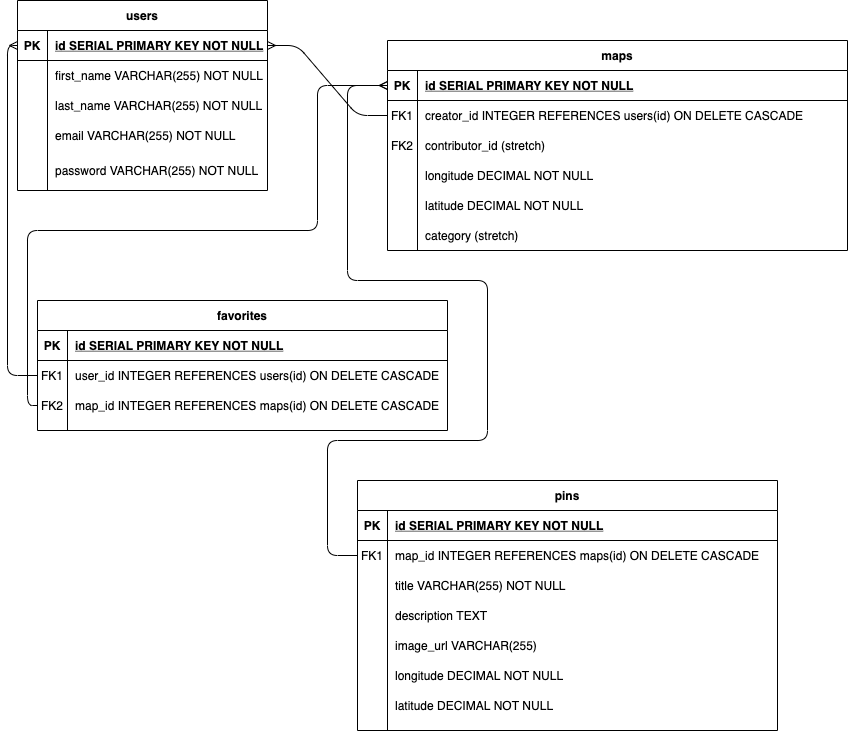

The diagram above was exported from draw.io. Its source (the exported page's mxGraphModel, read from the mxfile embedded in the PNG):
<mxGraphModel dx="863" dy="1794" grid="1" gridSize="10" guides="1" tooltips="1" connect="1" arrows="1" fold="1" page="1" pageScale="1" pageWidth="850" pageHeight="1100" math="0" shadow="0" extFonts="Permanent Marker^https://fonts.googleapis.com/css?family=Permanent+Marker">
  <root>
    <mxCell id="0" />
    <mxCell id="1" parent="0" />
    <mxCell id="C-vyLk0tnHw3VtMMgP7b-2" value="maps" style="shape=table;startSize=30;container=1;collapsible=1;childLayout=tableLayout;fixedRows=1;rowLines=0;fontStyle=1;align=center;resizeLast=1;" parent="1" vertex="1">
      <mxGeometry x="410" y="10" width="460" height="210" as="geometry" />
    </mxCell>
    <mxCell id="C-vyLk0tnHw3VtMMgP7b-3" value="" style="shape=partialRectangle;collapsible=0;dropTarget=0;pointerEvents=0;fillColor=none;points=[[0,0.5],[1,0.5]];portConstraint=eastwest;top=0;left=0;right=0;bottom=1;" parent="C-vyLk0tnHw3VtMMgP7b-2" vertex="1">
      <mxGeometry y="30" width="460" height="30" as="geometry" />
    </mxCell>
    <mxCell id="C-vyLk0tnHw3VtMMgP7b-4" value="PK" style="shape=partialRectangle;overflow=hidden;connectable=0;fillColor=none;top=0;left=0;bottom=0;right=0;fontStyle=1;" parent="C-vyLk0tnHw3VtMMgP7b-3" vertex="1">
      <mxGeometry width="30" height="30" as="geometry" />
    </mxCell>
    <mxCell id="C-vyLk0tnHw3VtMMgP7b-5" value="id SERIAL PRIMARY KEY NOT NULL" style="shape=partialRectangle;overflow=hidden;connectable=0;fillColor=none;top=0;left=0;bottom=0;right=0;align=left;spacingLeft=6;fontStyle=5;" parent="C-vyLk0tnHw3VtMMgP7b-3" vertex="1">
      <mxGeometry x="30" width="430" height="30" as="geometry" />
    </mxCell>
    <mxCell id="C-vyLk0tnHw3VtMMgP7b-6" value="" style="shape=partialRectangle;collapsible=0;dropTarget=0;pointerEvents=0;fillColor=none;points=[[0,0.5],[1,0.5]];portConstraint=eastwest;top=0;left=0;right=0;bottom=0;" parent="C-vyLk0tnHw3VtMMgP7b-2" vertex="1">
      <mxGeometry y="60" width="460" height="30" as="geometry" />
    </mxCell>
    <mxCell id="C-vyLk0tnHw3VtMMgP7b-7" value="FK1" style="shape=partialRectangle;overflow=hidden;connectable=0;fillColor=none;top=0;left=0;bottom=0;right=0;" parent="C-vyLk0tnHw3VtMMgP7b-6" vertex="1">
      <mxGeometry width="30" height="30" as="geometry" />
    </mxCell>
    <mxCell id="C-vyLk0tnHw3VtMMgP7b-8" value="creator_id INTEGER REFERENCES users(id) ON DELETE CASCADE" style="shape=partialRectangle;overflow=hidden;connectable=0;fillColor=none;top=0;left=0;bottom=0;right=0;align=left;spacingLeft=6;" parent="C-vyLk0tnHw3VtMMgP7b-6" vertex="1">
      <mxGeometry x="30" width="430" height="30" as="geometry" />
    </mxCell>
    <mxCell id="V2cwtTzMQBmQ6FanIbYJ-50" value="" style="shape=partialRectangle;collapsible=0;dropTarget=0;pointerEvents=0;fillColor=none;points=[[0,0.5],[1,0.5]];portConstraint=eastwest;top=0;left=0;right=0;bottom=0;" vertex="1" parent="C-vyLk0tnHw3VtMMgP7b-2">
      <mxGeometry y="90" width="460" height="30" as="geometry" />
    </mxCell>
    <mxCell id="V2cwtTzMQBmQ6FanIbYJ-51" value="FK2" style="shape=partialRectangle;overflow=hidden;connectable=0;fillColor=none;top=0;left=0;bottom=0;right=0;" vertex="1" parent="V2cwtTzMQBmQ6FanIbYJ-50">
      <mxGeometry width="30" height="30" as="geometry" />
    </mxCell>
    <mxCell id="V2cwtTzMQBmQ6FanIbYJ-52" value="contributor_id (stretch)" style="shape=partialRectangle;overflow=hidden;connectable=0;fillColor=none;top=0;left=0;bottom=0;right=0;align=left;spacingLeft=6;" vertex="1" parent="V2cwtTzMQBmQ6FanIbYJ-50">
      <mxGeometry x="30" width="430" height="30" as="geometry" />
    </mxCell>
    <mxCell id="C-vyLk0tnHw3VtMMgP7b-9" value="" style="shape=partialRectangle;collapsible=0;dropTarget=0;pointerEvents=0;fillColor=none;points=[[0,0.5],[1,0.5]];portConstraint=eastwest;top=0;left=0;right=0;bottom=0;" parent="C-vyLk0tnHw3VtMMgP7b-2" vertex="1">
      <mxGeometry y="120" width="460" height="30" as="geometry" />
    </mxCell>
    <mxCell id="C-vyLk0tnHw3VtMMgP7b-10" value="" style="shape=partialRectangle;overflow=hidden;connectable=0;fillColor=none;top=0;left=0;bottom=0;right=0;" parent="C-vyLk0tnHw3VtMMgP7b-9" vertex="1">
      <mxGeometry width="30" height="30" as="geometry" />
    </mxCell>
    <mxCell id="C-vyLk0tnHw3VtMMgP7b-11" value="longitude DECIMAL NOT NULL" style="shape=partialRectangle;overflow=hidden;connectable=0;fillColor=none;top=0;left=0;bottom=0;right=0;align=left;spacingLeft=6;" parent="C-vyLk0tnHw3VtMMgP7b-9" vertex="1">
      <mxGeometry x="30" width="430" height="30" as="geometry" />
    </mxCell>
    <mxCell id="V2cwtTzMQBmQ6FanIbYJ-25" value="" style="shape=partialRectangle;collapsible=0;dropTarget=0;pointerEvents=0;fillColor=none;points=[[0,0.5],[1,0.5]];portConstraint=eastwest;top=0;left=0;right=0;bottom=0;" vertex="1" parent="C-vyLk0tnHw3VtMMgP7b-2">
      <mxGeometry y="150" width="460" height="30" as="geometry" />
    </mxCell>
    <mxCell id="V2cwtTzMQBmQ6FanIbYJ-26" value="" style="shape=partialRectangle;overflow=hidden;connectable=0;fillColor=none;top=0;left=0;bottom=0;right=0;" vertex="1" parent="V2cwtTzMQBmQ6FanIbYJ-25">
      <mxGeometry width="30" height="30" as="geometry" />
    </mxCell>
    <mxCell id="V2cwtTzMQBmQ6FanIbYJ-27" value="latitude DECIMAL NOT NULL" style="shape=partialRectangle;overflow=hidden;connectable=0;fillColor=none;top=0;left=0;bottom=0;right=0;align=left;spacingLeft=6;" vertex="1" parent="V2cwtTzMQBmQ6FanIbYJ-25">
      <mxGeometry x="30" width="430" height="30" as="geometry" />
    </mxCell>
    <mxCell id="V2cwtTzMQBmQ6FanIbYJ-43" value="" style="shape=partialRectangle;collapsible=0;dropTarget=0;pointerEvents=0;fillColor=none;points=[[0,0.5],[1,0.5]];portConstraint=eastwest;top=0;left=0;right=0;bottom=0;" vertex="1" parent="C-vyLk0tnHw3VtMMgP7b-2">
      <mxGeometry y="180" width="460" height="30" as="geometry" />
    </mxCell>
    <mxCell id="V2cwtTzMQBmQ6FanIbYJ-44" value="" style="shape=partialRectangle;overflow=hidden;connectable=0;fillColor=none;top=0;left=0;bottom=0;right=0;" vertex="1" parent="V2cwtTzMQBmQ6FanIbYJ-43">
      <mxGeometry width="30" height="30" as="geometry" />
    </mxCell>
    <mxCell id="V2cwtTzMQBmQ6FanIbYJ-45" value="category (stretch)" style="shape=partialRectangle;overflow=hidden;connectable=0;fillColor=none;top=0;left=0;bottom=0;right=0;align=left;spacingLeft=6;" vertex="1" parent="V2cwtTzMQBmQ6FanIbYJ-43">
      <mxGeometry x="30" width="430" height="30" as="geometry" />
    </mxCell>
    <mxCell id="C-vyLk0tnHw3VtMMgP7b-13" value="favorites" style="shape=table;startSize=30;container=1;collapsible=1;childLayout=tableLayout;fixedRows=1;rowLines=0;fontStyle=1;align=center;resizeLast=1;" parent="1" vertex="1">
      <mxGeometry x="60" y="270" width="410" height="130" as="geometry" />
    </mxCell>
    <mxCell id="C-vyLk0tnHw3VtMMgP7b-14" value="" style="shape=partialRectangle;collapsible=0;dropTarget=0;pointerEvents=0;fillColor=none;points=[[0,0.5],[1,0.5]];portConstraint=eastwest;top=0;left=0;right=0;bottom=1;" parent="C-vyLk0tnHw3VtMMgP7b-13" vertex="1">
      <mxGeometry y="30" width="410" height="30" as="geometry" />
    </mxCell>
    <mxCell id="C-vyLk0tnHw3VtMMgP7b-15" value="PK" style="shape=partialRectangle;overflow=hidden;connectable=0;fillColor=none;top=0;left=0;bottom=0;right=0;fontStyle=1;" parent="C-vyLk0tnHw3VtMMgP7b-14" vertex="1">
      <mxGeometry width="30" height="30" as="geometry" />
    </mxCell>
    <mxCell id="C-vyLk0tnHw3VtMMgP7b-16" value="id SERIAL PRIMARY KEY NOT NULL" style="shape=partialRectangle;overflow=hidden;connectable=0;fillColor=none;top=0;left=0;bottom=0;right=0;align=left;spacingLeft=6;fontStyle=5;" parent="C-vyLk0tnHw3VtMMgP7b-14" vertex="1">
      <mxGeometry x="30" width="380" height="30" as="geometry" />
    </mxCell>
    <mxCell id="C-vyLk0tnHw3VtMMgP7b-17" value="" style="shape=partialRectangle;collapsible=0;dropTarget=0;pointerEvents=0;fillColor=none;points=[[0,0.5],[1,0.5]];portConstraint=eastwest;top=0;left=0;right=0;bottom=0;" parent="C-vyLk0tnHw3VtMMgP7b-13" vertex="1">
      <mxGeometry y="60" width="410" height="30" as="geometry" />
    </mxCell>
    <mxCell id="C-vyLk0tnHw3VtMMgP7b-18" value="FK1" style="shape=partialRectangle;overflow=hidden;connectable=0;fillColor=none;top=0;left=0;bottom=0;right=0;" parent="C-vyLk0tnHw3VtMMgP7b-17" vertex="1">
      <mxGeometry width="30" height="30" as="geometry" />
    </mxCell>
    <mxCell id="C-vyLk0tnHw3VtMMgP7b-19" value="user_id INTEGER REFERENCES users(id) ON DELETE CASCADE" style="shape=partialRectangle;overflow=hidden;connectable=0;fillColor=none;top=0;left=0;bottom=0;right=0;align=left;spacingLeft=6;" parent="C-vyLk0tnHw3VtMMgP7b-17" vertex="1">
      <mxGeometry x="30" width="380" height="30" as="geometry" />
    </mxCell>
    <mxCell id="C-vyLk0tnHw3VtMMgP7b-20" value="" style="shape=partialRectangle;collapsible=0;dropTarget=0;pointerEvents=0;fillColor=none;points=[[0,0.5],[1,0.5]];portConstraint=eastwest;top=0;left=0;right=0;bottom=0;" parent="C-vyLk0tnHw3VtMMgP7b-13" vertex="1">
      <mxGeometry y="90" width="410" height="30" as="geometry" />
    </mxCell>
    <mxCell id="C-vyLk0tnHw3VtMMgP7b-21" value="FK2" style="shape=partialRectangle;overflow=hidden;connectable=0;fillColor=none;top=0;left=0;bottom=0;right=0;" parent="C-vyLk0tnHw3VtMMgP7b-20" vertex="1">
      <mxGeometry width="30" height="30" as="geometry" />
    </mxCell>
    <mxCell id="C-vyLk0tnHw3VtMMgP7b-22" value="map_id INTEGER REFERENCES maps(id) ON DELETE CASCADE" style="shape=partialRectangle;overflow=hidden;connectable=0;fillColor=none;top=0;left=0;bottom=0;right=0;align=left;spacingLeft=6;" parent="C-vyLk0tnHw3VtMMgP7b-20" vertex="1">
      <mxGeometry x="30" width="380" height="30" as="geometry" />
    </mxCell>
    <mxCell id="C-vyLk0tnHw3VtMMgP7b-23" value="users" style="shape=table;startSize=30;container=1;collapsible=1;childLayout=tableLayout;fixedRows=1;rowLines=0;fontStyle=1;align=center;resizeLast=1;" parent="1" vertex="1">
      <mxGeometry x="40" y="-30" width="250" height="190" as="geometry" />
    </mxCell>
    <mxCell id="C-vyLk0tnHw3VtMMgP7b-24" value="" style="shape=partialRectangle;collapsible=0;dropTarget=0;pointerEvents=0;fillColor=none;points=[[0,0.5],[1,0.5]];portConstraint=eastwest;top=0;left=0;right=0;bottom=1;" parent="C-vyLk0tnHw3VtMMgP7b-23" vertex="1">
      <mxGeometry y="30" width="250" height="30" as="geometry" />
    </mxCell>
    <mxCell id="C-vyLk0tnHw3VtMMgP7b-25" value="PK" style="shape=partialRectangle;overflow=hidden;connectable=0;fillColor=none;top=0;left=0;bottom=0;right=0;fontStyle=1;" parent="C-vyLk0tnHw3VtMMgP7b-24" vertex="1">
      <mxGeometry width="30" height="30" as="geometry" />
    </mxCell>
    <mxCell id="C-vyLk0tnHw3VtMMgP7b-26" value="id SERIAL PRIMARY KEY NOT NULL" style="shape=partialRectangle;overflow=hidden;connectable=0;fillColor=none;top=0;left=0;bottom=0;right=0;align=left;spacingLeft=6;fontStyle=5;" parent="C-vyLk0tnHw3VtMMgP7b-24" vertex="1">
      <mxGeometry x="30" width="220" height="30" as="geometry" />
    </mxCell>
    <mxCell id="C-vyLk0tnHw3VtMMgP7b-27" value="" style="shape=partialRectangle;collapsible=0;dropTarget=0;pointerEvents=0;fillColor=none;points=[[0,0.5],[1,0.5]];portConstraint=eastwest;top=0;left=0;right=0;bottom=0;" parent="C-vyLk0tnHw3VtMMgP7b-23" vertex="1">
      <mxGeometry y="60" width="250" height="30" as="geometry" />
    </mxCell>
    <mxCell id="C-vyLk0tnHw3VtMMgP7b-28" value="" style="shape=partialRectangle;overflow=hidden;connectable=0;fillColor=none;top=0;left=0;bottom=0;right=0;" parent="C-vyLk0tnHw3VtMMgP7b-27" vertex="1">
      <mxGeometry width="30" height="30" as="geometry" />
    </mxCell>
    <mxCell id="C-vyLk0tnHw3VtMMgP7b-29" value="first_name VARCHAR(255) NOT NULL" style="shape=partialRectangle;overflow=hidden;connectable=0;fillColor=none;top=0;left=0;bottom=0;right=0;align=left;spacingLeft=6;" parent="C-vyLk0tnHw3VtMMgP7b-27" vertex="1">
      <mxGeometry x="30" width="220" height="30" as="geometry" />
    </mxCell>
    <mxCell id="V2cwtTzMQBmQ6FanIbYJ-53" value="" style="shape=partialRectangle;collapsible=0;dropTarget=0;pointerEvents=0;fillColor=none;points=[[0,0.5],[1,0.5]];portConstraint=eastwest;top=0;left=0;right=0;bottom=0;" vertex="1" parent="C-vyLk0tnHw3VtMMgP7b-23">
      <mxGeometry y="90" width="250" height="30" as="geometry" />
    </mxCell>
    <mxCell id="V2cwtTzMQBmQ6FanIbYJ-54" value="" style="shape=partialRectangle;overflow=hidden;connectable=0;fillColor=none;top=0;left=0;bottom=0;right=0;" vertex="1" parent="V2cwtTzMQBmQ6FanIbYJ-53">
      <mxGeometry width="30" height="30" as="geometry" />
    </mxCell>
    <mxCell id="V2cwtTzMQBmQ6FanIbYJ-55" value="last_name VARCHAR(255) NOT NULL" style="shape=partialRectangle;overflow=hidden;connectable=0;fillColor=none;top=0;left=0;bottom=0;right=0;align=left;spacingLeft=6;" vertex="1" parent="V2cwtTzMQBmQ6FanIbYJ-53">
      <mxGeometry x="30" width="220" height="30" as="geometry" />
    </mxCell>
    <mxCell id="V2cwtTzMQBmQ6FanIbYJ-47" value="" style="shape=partialRectangle;collapsible=0;dropTarget=0;pointerEvents=0;fillColor=none;points=[[0,0.5],[1,0.5]];portConstraint=eastwest;top=0;left=0;right=0;bottom=0;" vertex="1" parent="C-vyLk0tnHw3VtMMgP7b-23">
      <mxGeometry y="120" width="250" height="30" as="geometry" />
    </mxCell>
    <mxCell id="V2cwtTzMQBmQ6FanIbYJ-48" value="" style="shape=partialRectangle;overflow=hidden;connectable=0;fillColor=none;top=0;left=0;bottom=0;right=0;" vertex="1" parent="V2cwtTzMQBmQ6FanIbYJ-47">
      <mxGeometry width="30" height="30" as="geometry" />
    </mxCell>
    <mxCell id="V2cwtTzMQBmQ6FanIbYJ-49" value="email VARCHAR(255) NOT NULL" style="shape=partialRectangle;overflow=hidden;connectable=0;fillColor=none;top=0;left=0;bottom=0;right=0;align=left;spacingLeft=6;" vertex="1" parent="V2cwtTzMQBmQ6FanIbYJ-47">
      <mxGeometry x="30" width="220" height="30" as="geometry" />
    </mxCell>
    <mxCell id="V2cwtTzMQBmQ6FanIbYJ-21" value="" style="shape=partialRectangle;collapsible=0;dropTarget=0;pointerEvents=0;fillColor=none;points=[[0,0.5],[1,0.5]];portConstraint=eastwest;top=0;left=0;right=0;bottom=0;" vertex="1" parent="C-vyLk0tnHw3VtMMgP7b-23">
      <mxGeometry y="150" width="250" height="40" as="geometry" />
    </mxCell>
    <mxCell id="V2cwtTzMQBmQ6FanIbYJ-22" value="" style="shape=partialRectangle;overflow=hidden;connectable=0;fillColor=none;top=0;left=0;bottom=0;right=0;" vertex="1" parent="V2cwtTzMQBmQ6FanIbYJ-21">
      <mxGeometry width="30" height="40" as="geometry" />
    </mxCell>
    <mxCell id="V2cwtTzMQBmQ6FanIbYJ-23" value="password VARCHAR(255) NOT NULL" style="shape=partialRectangle;overflow=hidden;connectable=0;fillColor=none;top=0;left=0;bottom=0;right=0;align=left;spacingLeft=6;" vertex="1" parent="V2cwtTzMQBmQ6FanIbYJ-21">
      <mxGeometry x="30" width="220" height="40" as="geometry" />
    </mxCell>
    <mxCell id="V2cwtTzMQBmQ6FanIbYJ-1" value="pins" style="shape=table;startSize=30;container=1;collapsible=1;childLayout=tableLayout;fixedRows=1;rowLines=0;fontStyle=1;align=center;resizeLast=1;" vertex="1" parent="1">
      <mxGeometry x="380" y="450" width="420" height="250" as="geometry" />
    </mxCell>
    <mxCell id="V2cwtTzMQBmQ6FanIbYJ-2" value="" style="shape=partialRectangle;collapsible=0;dropTarget=0;pointerEvents=0;fillColor=none;points=[[0,0.5],[1,0.5]];portConstraint=eastwest;top=0;left=0;right=0;bottom=1;" vertex="1" parent="V2cwtTzMQBmQ6FanIbYJ-1">
      <mxGeometry y="30" width="420" height="30" as="geometry" />
    </mxCell>
    <mxCell id="V2cwtTzMQBmQ6FanIbYJ-3" value="PK" style="shape=partialRectangle;overflow=hidden;connectable=0;fillColor=none;top=0;left=0;bottom=0;right=0;fontStyle=1;" vertex="1" parent="V2cwtTzMQBmQ6FanIbYJ-2">
      <mxGeometry width="30" height="30" as="geometry" />
    </mxCell>
    <mxCell id="V2cwtTzMQBmQ6FanIbYJ-4" value="id SERIAL PRIMARY KEY NOT NULL" style="shape=partialRectangle;overflow=hidden;connectable=0;fillColor=none;top=0;left=0;bottom=0;right=0;align=left;spacingLeft=6;fontStyle=5;" vertex="1" parent="V2cwtTzMQBmQ6FanIbYJ-2">
      <mxGeometry x="30" width="390" height="30" as="geometry" />
    </mxCell>
    <mxCell id="V2cwtTzMQBmQ6FanIbYJ-5" value="" style="shape=partialRectangle;collapsible=0;dropTarget=0;pointerEvents=0;fillColor=none;points=[[0,0.5],[1,0.5]];portConstraint=eastwest;top=0;left=0;right=0;bottom=0;" vertex="1" parent="V2cwtTzMQBmQ6FanIbYJ-1">
      <mxGeometry y="60" width="420" height="30" as="geometry" />
    </mxCell>
    <mxCell id="V2cwtTzMQBmQ6FanIbYJ-6" value="FK1" style="shape=partialRectangle;overflow=hidden;connectable=0;fillColor=none;top=0;left=0;bottom=0;right=0;" vertex="1" parent="V2cwtTzMQBmQ6FanIbYJ-5">
      <mxGeometry width="30" height="30" as="geometry" />
    </mxCell>
    <mxCell id="V2cwtTzMQBmQ6FanIbYJ-7" value="map_id INTEGER REFERENCES maps(id) ON DELETE CASCADE" style="shape=partialRectangle;overflow=hidden;connectable=0;fillColor=none;top=0;left=0;bottom=0;right=0;align=left;spacingLeft=6;" vertex="1" parent="V2cwtTzMQBmQ6FanIbYJ-5">
      <mxGeometry x="30" width="390" height="30" as="geometry" />
    </mxCell>
    <mxCell id="V2cwtTzMQBmQ6FanIbYJ-8" value="" style="shape=partialRectangle;collapsible=0;dropTarget=0;pointerEvents=0;fillColor=none;points=[[0,0.5],[1,0.5]];portConstraint=eastwest;top=0;left=0;right=0;bottom=0;" vertex="1" parent="V2cwtTzMQBmQ6FanIbYJ-1">
      <mxGeometry y="90" width="420" height="30" as="geometry" />
    </mxCell>
    <mxCell id="V2cwtTzMQBmQ6FanIbYJ-9" value="" style="shape=partialRectangle;overflow=hidden;connectable=0;fillColor=none;top=0;left=0;bottom=0;right=0;" vertex="1" parent="V2cwtTzMQBmQ6FanIbYJ-8">
      <mxGeometry width="30" height="30" as="geometry" />
    </mxCell>
    <mxCell id="V2cwtTzMQBmQ6FanIbYJ-10" value="title VARCHAR(255) NOT NULL" style="shape=partialRectangle;overflow=hidden;connectable=0;fillColor=none;top=0;left=0;bottom=0;right=0;align=left;spacingLeft=6;" vertex="1" parent="V2cwtTzMQBmQ6FanIbYJ-8">
      <mxGeometry x="30" width="390" height="30" as="geometry" />
    </mxCell>
    <mxCell id="V2cwtTzMQBmQ6FanIbYJ-30" value="" style="shape=partialRectangle;collapsible=0;dropTarget=0;pointerEvents=0;fillColor=none;points=[[0,0.5],[1,0.5]];portConstraint=eastwest;top=0;left=0;right=0;bottom=0;" vertex="1" parent="V2cwtTzMQBmQ6FanIbYJ-1">
      <mxGeometry y="120" width="420" height="30" as="geometry" />
    </mxCell>
    <mxCell id="V2cwtTzMQBmQ6FanIbYJ-31" value="" style="shape=partialRectangle;overflow=hidden;connectable=0;fillColor=none;top=0;left=0;bottom=0;right=0;" vertex="1" parent="V2cwtTzMQBmQ6FanIbYJ-30">
      <mxGeometry width="30" height="30" as="geometry" />
    </mxCell>
    <mxCell id="V2cwtTzMQBmQ6FanIbYJ-32" value="description TEXT" style="shape=partialRectangle;overflow=hidden;connectable=0;fillColor=none;top=0;left=0;bottom=0;right=0;align=left;spacingLeft=6;" vertex="1" parent="V2cwtTzMQBmQ6FanIbYJ-30">
      <mxGeometry x="30" width="390" height="30" as="geometry" />
    </mxCell>
    <mxCell id="V2cwtTzMQBmQ6FanIbYJ-33" value="" style="shape=partialRectangle;collapsible=0;dropTarget=0;pointerEvents=0;fillColor=none;points=[[0,0.5],[1,0.5]];portConstraint=eastwest;top=0;left=0;right=0;bottom=0;" vertex="1" parent="V2cwtTzMQBmQ6FanIbYJ-1">
      <mxGeometry y="150" width="420" height="30" as="geometry" />
    </mxCell>
    <mxCell id="V2cwtTzMQBmQ6FanIbYJ-34" value="" style="shape=partialRectangle;overflow=hidden;connectable=0;fillColor=none;top=0;left=0;bottom=0;right=0;" vertex="1" parent="V2cwtTzMQBmQ6FanIbYJ-33">
      <mxGeometry width="30" height="30" as="geometry" />
    </mxCell>
    <mxCell id="V2cwtTzMQBmQ6FanIbYJ-35" value="image_url VARCHAR(255)" style="shape=partialRectangle;overflow=hidden;connectable=0;fillColor=none;top=0;left=0;bottom=0;right=0;align=left;spacingLeft=6;" vertex="1" parent="V2cwtTzMQBmQ6FanIbYJ-33">
      <mxGeometry x="30" width="390" height="30" as="geometry" />
    </mxCell>
    <mxCell id="V2cwtTzMQBmQ6FanIbYJ-37" value="" style="shape=partialRectangle;collapsible=0;dropTarget=0;pointerEvents=0;fillColor=none;points=[[0,0.5],[1,0.5]];portConstraint=eastwest;top=0;left=0;right=0;bottom=0;" vertex="1" parent="V2cwtTzMQBmQ6FanIbYJ-1">
      <mxGeometry y="180" width="420" height="30" as="geometry" />
    </mxCell>
    <mxCell id="V2cwtTzMQBmQ6FanIbYJ-38" value="" style="shape=partialRectangle;overflow=hidden;connectable=0;fillColor=none;top=0;left=0;bottom=0;right=0;" vertex="1" parent="V2cwtTzMQBmQ6FanIbYJ-37">
      <mxGeometry width="30" height="30" as="geometry" />
    </mxCell>
    <mxCell id="V2cwtTzMQBmQ6FanIbYJ-39" value="longitude DECIMAL NOT NULL" style="shape=partialRectangle;overflow=hidden;connectable=0;fillColor=none;top=0;left=0;bottom=0;right=0;align=left;spacingLeft=6;" vertex="1" parent="V2cwtTzMQBmQ6FanIbYJ-37">
      <mxGeometry x="30" width="390" height="30" as="geometry" />
    </mxCell>
    <mxCell id="V2cwtTzMQBmQ6FanIbYJ-40" value="" style="shape=partialRectangle;collapsible=0;dropTarget=0;pointerEvents=0;fillColor=none;points=[[0,0.5],[1,0.5]];portConstraint=eastwest;top=0;left=0;right=0;bottom=0;" vertex="1" parent="V2cwtTzMQBmQ6FanIbYJ-1">
      <mxGeometry y="210" width="420" height="30" as="geometry" />
    </mxCell>
    <mxCell id="V2cwtTzMQBmQ6FanIbYJ-41" value="" style="shape=partialRectangle;overflow=hidden;connectable=0;fillColor=none;top=0;left=0;bottom=0;right=0;" vertex="1" parent="V2cwtTzMQBmQ6FanIbYJ-40">
      <mxGeometry width="30" height="30" as="geometry" />
    </mxCell>
    <mxCell id="V2cwtTzMQBmQ6FanIbYJ-42" value="latitude DECIMAL NOT NULL" style="shape=partialRectangle;overflow=hidden;connectable=0;fillColor=none;top=0;left=0;bottom=0;right=0;align=left;spacingLeft=6;" vertex="1" parent="V2cwtTzMQBmQ6FanIbYJ-40">
      <mxGeometry x="30" width="390" height="30" as="geometry" />
    </mxCell>
    <mxCell id="V2cwtTzMQBmQ6FanIbYJ-24" value="" style="edgeStyle=entityRelationEdgeStyle;fontSize=12;html=1;endArrow=ERmany;exitX=0;exitY=0.5;exitDx=0;exitDy=0;entryX=1;entryY=0.5;entryDx=0;entryDy=0;" edge="1" parent="1" source="C-vyLk0tnHw3VtMMgP7b-6" target="C-vyLk0tnHw3VtMMgP7b-24">
      <mxGeometry width="100" height="100" relative="1" as="geometry">
        <mxPoint x="370" y="410" as="sourcePoint" />
        <mxPoint x="470" y="310" as="targetPoint" />
      </mxGeometry>
    </mxCell>
    <mxCell id="V2cwtTzMQBmQ6FanIbYJ-28" value="" style="edgeStyle=orthogonalEdgeStyle;fontSize=12;html=1;endArrow=ERmany;exitX=0;exitY=0.5;exitDx=0;exitDy=0;entryX=0;entryY=0.5;entryDx=0;entryDy=0;" edge="1" parent="1" source="C-vyLk0tnHw3VtMMgP7b-20" target="C-vyLk0tnHw3VtMMgP7b-3">
      <mxGeometry width="100" height="100" relative="1" as="geometry">
        <mxPoint x="190" y="230" as="sourcePoint" />
        <mxPoint x="100" y="200" as="targetPoint" />
        <Array as="points">
          <mxPoint x="50" y="375" />
          <mxPoint x="50" y="200" />
          <mxPoint x="340" y="200" />
          <mxPoint x="340" y="55" />
        </Array>
      </mxGeometry>
    </mxCell>
    <mxCell id="V2cwtTzMQBmQ6FanIbYJ-29" value="" style="edgeStyle=orthogonalEdgeStyle;fontSize=12;html=1;endArrow=ERmany;exitX=0;exitY=0.5;exitDx=0;exitDy=0;entryX=0;entryY=0.5;entryDx=0;entryDy=0;" edge="1" parent="1" source="C-vyLk0tnHw3VtMMgP7b-17" target="C-vyLk0tnHw3VtMMgP7b-24">
      <mxGeometry width="100" height="100" relative="1" as="geometry">
        <mxPoint x="220" y="230" as="sourcePoint" />
        <mxPoint x="130" y="200" as="targetPoint" />
      </mxGeometry>
    </mxCell>
    <mxCell id="V2cwtTzMQBmQ6FanIbYJ-46" value="" style="edgeStyle=orthogonalEdgeStyle;fontSize=12;html=1;endArrow=ERmany;exitX=0;exitY=0.5;exitDx=0;exitDy=0;entryX=0;entryY=0.5;entryDx=0;entryDy=0;" edge="1" parent="1" source="V2cwtTzMQBmQ6FanIbYJ-5" target="C-vyLk0tnHw3VtMMgP7b-3">
      <mxGeometry width="100" height="100" relative="1" as="geometry">
        <mxPoint x="320" y="470" as="sourcePoint" />
        <mxPoint x="230" y="440" as="targetPoint" />
        <Array as="points">
          <mxPoint x="350" y="525" />
          <mxPoint x="350" y="410" />
          <mxPoint x="510" y="410" />
          <mxPoint x="510" y="250" />
          <mxPoint x="370" y="250" />
          <mxPoint x="370" y="55" />
        </Array>
      </mxGeometry>
    </mxCell>
  </root>
</mxGraphModel>